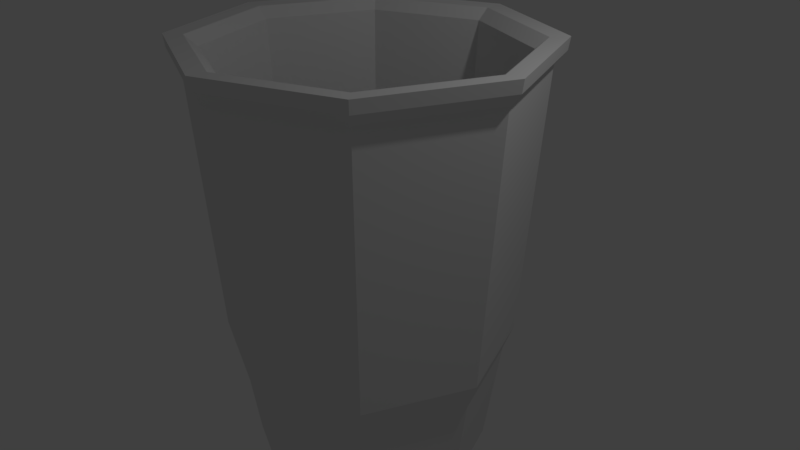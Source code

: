 # Source: solocup.blend  (saved by Blender 2.79.0; exported with 4.5.12 LTS)
import bpy
from mathutils import Matrix  # noqa: F401  (used for matrix-valued properties, if any)

bpy.ops.wm.read_factory_settings(use_empty=True)
scene = bpy.context.scene
scene.name = 'Scene'

# ---- collections
col_collection_1 = bpy.data.collections.new('Collection 1'); scene.collection.children.link(col_collection_1)

# ---- world
world_world = bpy.data.worlds.new('World'); scene.world = world_world
world_world.color = (0.05088, 0.05088, 0.05088)
world_world.use_sun_shadow = False
world_world.sun_shadow_jitter_overblur = 0.0
world_world.cycles.sampling_method = 'MANUAL'

# ---- cameras
cam_camera = bpy.data.cameras.new('Camera')
cam_camera.clip_end = 100.0
cam_camera.lens = 35.0
cam_camera.sensor_width = 32.0
cam_camera.sensor_height = 18.0
cam_camera.ortho_scale = 7.314
cam_camera.dof.focus_distance = 0.0
cam_camera.dof.aperture_fstop = 128.0

# ---- lights
light_lamp = bpy.data.lights.new('Lamp', 'POINT')
light_lamp.transmission_factor = 0.0
light_lamp.cutoff_distance = 30.0
light_lamp.energy = 100.0
light_lamp.shadow_buffer_clip_start = 1.001
light_lamp.shadow_soft_size = 0.1
light_lamp.shadow_maximum_resolution = 0.006
light_lamp.use_absolute_resolution = True

# ---- meshes
me_cylinder = bpy.data.meshes.new('Cylinder')
me_cylinder.from_pydata([(-6.571e-09, 0.7184, -1.0), (-9.869e-10, 0.9558, 1.0), (0.508, 0.508, -1.0), (0.6759, 0.6759, 1.0), (0.7184, -2.93e-08, -1.0), (0.9558, -4.162e-08, 1.0), (0.508, -0.508, -1.0), (0.6759, -0.6759, 1.0), (-6.937e-08, -0.7184, -1.0), (-8.455e-08, -0.9558, 1.0), (-0.508, -0.508, -1.0), (-0.6759, -0.6759, 1.0), (-0.7184, 1.066e-08, -1.0), (-0.9558, 1.156e-08, 1.0), (-0.508, 0.508, -1.0), (-0.6759, 0.6759, 1.0), (0.6252, 0.6252, 0.9511), (-1.563e-09, 0.8841, 0.9511), (0.8841, -3.843e-08, 0.9511), (0.6252, -0.6252, 0.9511), (-7.885e-08, -0.8841, 0.9511), (-0.6252, -0.6252, 0.9511), (-0.8841, 1.076e-08, 0.9511), (-0.6252, 0.6252, 0.9511), (0.4433, 0.4433, -0.7698), (-1.563e-08, 0.6269, -0.7698), (0.6269, -2.462e-08, -0.7698), (0.4433, -0.4433, -0.7698), (-7.044e-08, -0.6269, -0.7698), (-0.4433, -0.4433, -0.7698), (-0.6269, 1.026e-08, -0.7698), (-0.4433, 0.4433, -0.7698), (-7.765e-11, 0.9896, 0.8865), (0.6997, 0.6997, 0.8865), (0.9896, -4.318e-08, 0.8865), (0.6997, -0.6997, 0.8865), (-8.659e-08, -0.9896, 0.8865), (-0.6997, -0.6997, 0.8865), (-0.9896, 1.188e-08, 0.8865), (-0.6997, 0.6997, 0.8865), (0.7547, 0.7547, 1.004), (1.474e-09, 1.067, 1.004), (1.391e-09, 1.056, 0.9466), (1.067, -4.673e-08, 1.004), (0.7547, -0.7547, 1.004), (-9.183e-08, -1.067, 1.004), (-0.7547, -0.7547, 1.004), (-1.067, 1.265e-08, 1.004), (-0.7547, 0.7547, 1.004), (0.7468, 0.7468, 0.9466), (1.056, -4.616e-08, 0.9466), (0.7468, -0.7468, 0.9466), (-9.095e-08, -1.056, 0.9466), (-0.7468, -0.7468, 0.9466), (-1.056, 1.26e-08, 0.9466), (-0.7468, 0.7468, 0.9466), (0.6573, 0.6573, 0.9821), (0.5654, 0.5654, -0.1402), (-1.198e-09, 0.9296, 0.9821), (-4.969e-09, 0.7996, -0.1402), (0.9296, -4.045e-08, 0.9821), (0.7996, -3.37e-08, -0.1402), (0.6573, -0.6573, 0.9821), (0.5654, -0.5654, -0.1402), (-8.247e-08, -0.9296, 0.9821), (-7.488e-08, -0.7996, -0.1402), (-0.6573, -0.6573, 0.9821), (-0.5654, -0.5654, -0.1402), (-0.9296, 1.127e-08, 0.9821), (-0.7996, 1.079e-08, -0.1402), (-0.6573, 0.6573, 0.9821), (-0.5654, 0.5654, -0.1402), (0.6176, 0.6176, -0.3786), (0.8734, -3.724e-08, -0.3786), (0.6176, -0.6176, -0.3786), (-7.73e-08, -0.8734, -0.3786), (-0.6176, -0.6176, -0.3786), (-0.8734, 1.136e-08, -0.3786), (-0.6176, 0.6176, -0.3786), (-9.429e-10, 0.8734, -0.3786), (0.575, 0.575, -0.4989), (0.8131, -3.415e-08, -0.4989), (0.575, -0.575, -0.4989), (-7.334e-08, -0.8131, -0.4989), (-0.575, -0.575, -0.4989), (-0.8131, 1.109e-08, -0.4989), (-0.575, 0.575, -0.4989), (-2.251e-09, 0.8131, -0.4989)], [], [(1, 3, 40, 41), (15, 1, 41, 48), (5, 7, 44, 43), (37, 36, 52, 53), (38, 37, 53, 54), (9, 11, 46, 45), (58, 70, 23, 17), (39, 38, 54, 55), (13, 15, 48, 47), (0, 2, 4, 6, 8, 10, 12, 14), (23, 22, 69, 71), (56, 58, 17, 16), (62, 60, 18, 19), (68, 66, 21, 22), (64, 62, 19, 20), (70, 68, 22, 23), (60, 56, 16, 18), (66, 64, 20, 21), (24, 25, 31, 30, 29, 28, 27, 26), (21, 20, 65, 67), (19, 18, 61, 63), (16, 17, 59, 57), (17, 23, 71, 59), (22, 21, 67, 69), (20, 19, 63, 65), (18, 16, 57, 61), (78, 39, 32, 79), (77, 38, 39, 78), (76, 37, 38, 77), (75, 36, 37, 76), (74, 35, 36, 75), (73, 34, 35, 74), (72, 33, 34, 73), (79, 32, 33, 72), (42, 41, 40, 49), (49, 40, 43, 50), (50, 43, 44, 51), (51, 44, 45, 52), (52, 45, 46, 53), (53, 46, 47, 54), (54, 47, 48, 55), (55, 48, 41, 42), (36, 35, 51, 52), (11, 13, 47, 46), (35, 34, 50, 51), (34, 33, 49, 50), (7, 9, 45, 44), (33, 32, 42, 49), (32, 39, 55, 42), (3, 5, 43, 40), (3, 1, 58, 56), (61, 57, 24, 26), (57, 59, 25, 24), (1, 15, 70, 58), (5, 3, 56, 60), (63, 61, 26, 27), (7, 5, 60, 62), (65, 63, 27, 28), (9, 7, 62, 64), (67, 65, 28, 29), (11, 9, 64, 66), (69, 67, 29, 30), (13, 11, 66, 68), (71, 69, 30, 31), (15, 13, 68, 70), (59, 71, 31, 25), (87, 79, 72, 80), (80, 72, 73, 81), (81, 73, 74, 82), (82, 74, 75, 83), (83, 75, 76, 84), (84, 76, 77, 85), (85, 77, 78, 86), (86, 78, 79, 87), (14, 86, 87, 0), (12, 85, 86, 14), (10, 84, 85, 12), (8, 83, 84, 10), (6, 82, 83, 8), (4, 81, 82, 6), (2, 80, 81, 4), (0, 87, 80, 2)])
me_cylinder.use_remesh_preserve_volume = False
me_cylinder.use_remesh_preserve_attributes = False
me_cylinder.use_mirror_vertex_groups = False
me_cylinder.update()

# ---- objects
ob_cylinder = bpy.data.objects.new('Cylinder', me_cylinder)
ob_lamp = bpy.data.objects.new('Lamp', light_lamp)
ob_camera = bpy.data.objects.new('Camera', cam_camera)

# ---- transforms, parenting, visibility, modifiers, constraints
ob_cylinder.location = (0.0, 0.0, 0.0)
ob_cylinder.scale = (2.193, 2.193, 2.829)
ob_cylinder.lineart.crease_threshold = 0.0
ob_lamp.location = (4.076, 1.005, 5.904)
ob_lamp.rotation_euler = (0.6503, 0.05522, 1.866)
ob_lamp.lock_rotations_4d = False
ob_lamp.empty_display_type = 'ARROWS'
ob_lamp.color = (0.0, 0.0, 0.0, 0.0)
ob_lamp.lineart.crease_threshold = 0.0
ob_camera.location = (7.481, -6.508, 5.344)
ob_camera.rotation_euler = (1.109, 0.0, 0.8149)
ob_camera.lock_rotations_4d = False
ob_camera.empty_display_type = 'ARROWS'
ob_camera.color = (0.0, 0.0, 0.0, 0.0)
ob_camera.display_type = 'WIRE'
ob_camera.lineart.crease_threshold = 0.0

# ---- collection membership
col_collection_1.objects.link(ob_cylinder)
col_collection_1.objects.link(ob_lamp)
col_collection_1.objects.link(ob_camera)

# ---- scene / render settings (as saved in the file)
scene.camera = ob_camera
scene.frame_start = 1; scene.frame_end = 250; scene.frame_set(1)
scene.render.engine = 'BLENDER_EEVEE_NEXT'
scene.render.resolution_percentage = 50
scene.render.dither_intensity = 0.0
scene.cycles.use_denoising = False
scene.cycles.samples = 128
scene.cycles.sampling_pattern = 'TABULATED_SOBOL'
scene.cycles.use_adaptive_sampling = False
scene.cycles.use_light_tree = False
scene.cycles.blur_glossy = 0.0
scene.cycles.sample_clamp_indirect = 0.0
scene.view_settings.view_transform = 'Standard'
bpy.context.view_layer.update()
